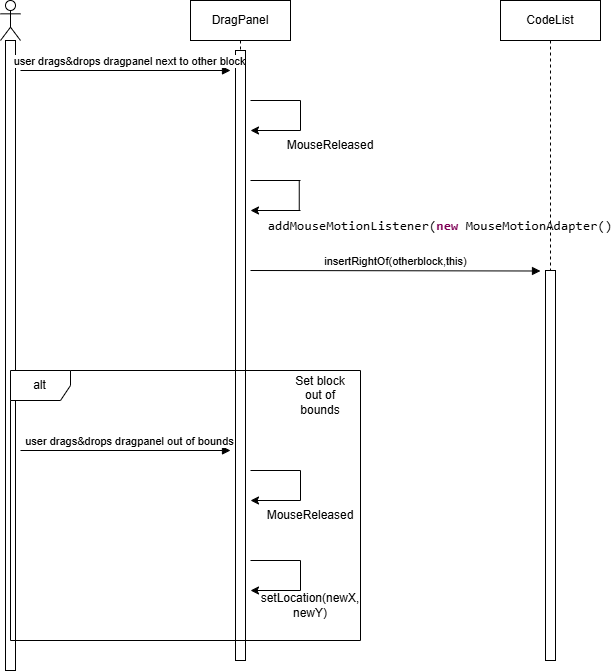

The diagram above was exported from draw.io. Its source (the exported page's mxGraphModel, read from the mxfile embedded in the PNG):
<mxGraphModel dx="859" dy="825" grid="1" gridSize="10" guides="1" tooltips="1" connect="1" arrows="1" fold="1" page="1" pageScale="1" pageWidth="827" pageHeight="1169" math="0" shadow="0">
  <root>
    <mxCell id="0" />
    <mxCell id="1" parent="0" />
    <mxCell id="mqIyhQbeVhROwtlwu1BJ-2" value="" style="shape=umlLifeline;perimeter=lifelinePerimeter;whiteSpace=wrap;html=1;container=1;dropTarget=0;collapsible=0;recursiveResize=0;outlineConnect=0;portConstraint=eastwest;newEdgeStyle={&quot;curved&quot;:0,&quot;rounded&quot;:0};participant=umlActor;" parent="1" vertex="1">
      <mxGeometry x="30" y="40" width="20" height="670" as="geometry" />
    </mxCell>
    <mxCell id="mqIyhQbeVhROwtlwu1BJ-3" value="" style="html=1;points=[[0,0,0,0,5],[0,1,0,0,-5],[1,0,0,0,5],[1,1,0,0,-5]];perimeter=orthogonalPerimeter;outlineConnect=0;targetShapes=umlLifeline;portConstraint=eastwest;newEdgeStyle={&quot;curved&quot;:0,&quot;rounded&quot;:0};" parent="mqIyhQbeVhROwtlwu1BJ-2" vertex="1">
      <mxGeometry x="5" y="40" width="10" height="630" as="geometry" />
    </mxCell>
    <mxCell id="mqIyhQbeVhROwtlwu1BJ-4" value="DragPanel" style="shape=umlLifeline;perimeter=lifelinePerimeter;whiteSpace=wrap;html=1;container=1;dropTarget=0;collapsible=0;recursiveResize=0;outlineConnect=0;portConstraint=eastwest;newEdgeStyle={&quot;curved&quot;:0,&quot;rounded&quot;:0};" parent="1" vertex="1">
      <mxGeometry x="220" y="40" width="100" height="660" as="geometry" />
    </mxCell>
    <mxCell id="mqIyhQbeVhROwtlwu1BJ-10" value="" style="html=1;points=[[0,0,0,0,5],[0,1,0,0,-5],[1,0,0,0,5],[1,1,0,0,-5]];perimeter=orthogonalPerimeter;outlineConnect=0;targetShapes=umlLifeline;portConstraint=eastwest;newEdgeStyle={&quot;curved&quot;:0,&quot;rounded&quot;:0};" parent="mqIyhQbeVhROwtlwu1BJ-4" vertex="1">
      <mxGeometry x="45" y="50" width="10" height="610" as="geometry" />
    </mxCell>
    <mxCell id="mqIyhQbeVhROwtlwu1BJ-12" value="user drags&amp;amp;drops dragpanel next to other block" style="html=1;verticalAlign=bottom;endArrow=block;curved=0;rounded=0;" parent="1" edge="1">
      <mxGeometry x="0.0476" width="80" relative="1" as="geometry">
        <mxPoint x="50" y="110" as="sourcePoint" />
        <mxPoint x="260" y="110" as="targetPoint" />
        <mxPoint as="offset" />
      </mxGeometry>
    </mxCell>
    <mxCell id="mqIyhQbeVhROwtlwu1BJ-13" value="" style="endArrow=none;html=1;rounded=0;" parent="1" edge="1">
      <mxGeometry width="50" height="50" relative="1" as="geometry">
        <mxPoint x="280" y="140" as="sourcePoint" />
        <mxPoint x="330" y="140" as="targetPoint" />
      </mxGeometry>
    </mxCell>
    <mxCell id="mqIyhQbeVhROwtlwu1BJ-14" value="" style="endArrow=classic;html=1;rounded=0;" parent="1" edge="1">
      <mxGeometry width="50" height="50" relative="1" as="geometry">
        <mxPoint x="330" y="540" as="sourcePoint" />
        <mxPoint x="280" y="540" as="targetPoint" />
      </mxGeometry>
    </mxCell>
    <mxCell id="mqIyhQbeVhROwtlwu1BJ-15" value="" style="endArrow=none;html=1;rounded=0;" parent="1" edge="1">
      <mxGeometry width="50" height="50" relative="1" as="geometry">
        <mxPoint x="330" y="170" as="sourcePoint" />
        <mxPoint x="330" y="140" as="targetPoint" />
      </mxGeometry>
    </mxCell>
    <mxCell id="mqIyhQbeVhROwtlwu1BJ-16" value="MouseReleased" style="text;html=1;align=center;verticalAlign=middle;whiteSpace=wrap;rounded=0;" parent="1" vertex="1">
      <mxGeometry x="330" y="170" width="60" height="30" as="geometry" />
    </mxCell>
    <mxCell id="mqIyhQbeVhROwtlwu1BJ-17" value="CodeList" style="shape=umlLifeline;perimeter=lifelinePerimeter;whiteSpace=wrap;html=1;container=1;dropTarget=0;collapsible=0;recursiveResize=0;outlineConnect=0;portConstraint=eastwest;newEdgeStyle={&quot;curved&quot;:0,&quot;rounded&quot;:0};" parent="1" vertex="1">
      <mxGeometry x="530" y="40" width="100" height="660" as="geometry" />
    </mxCell>
    <mxCell id="mqIyhQbeVhROwtlwu1BJ-20" value="" style="html=1;points=[[0,0,0,0,5],[0,1,0,0,-5],[1,0,0,0,5],[1,1,0,0,-5]];perimeter=orthogonalPerimeter;outlineConnect=0;targetShapes=umlLifeline;portConstraint=eastwest;newEdgeStyle={&quot;curved&quot;:0,&quot;rounded&quot;:0};" parent="mqIyhQbeVhROwtlwu1BJ-17" vertex="1">
      <mxGeometry x="45" y="270" width="10" height="390" as="geometry" />
    </mxCell>
    <mxCell id="mqIyhQbeVhROwtlwu1BJ-19" value="insertRightOf(otherblock,this)" style="html=1;verticalAlign=bottom;endArrow=block;curved=0;rounded=0;" parent="1" edge="1">
      <mxGeometry width="80" relative="1" as="geometry">
        <mxPoint x="280" y="310" as="sourcePoint" />
        <mxPoint x="570" y="310.5" as="targetPoint" />
      </mxGeometry>
    </mxCell>
    <mxCell id="mqIyhQbeVhROwtlwu1BJ-22" value="alt" style="shape=umlFrame;whiteSpace=wrap;html=1;pointerEvents=0;" parent="1" vertex="1">
      <mxGeometry x="40" y="410" width="350" height="270" as="geometry" />
    </mxCell>
    <mxCell id="mqIyhQbeVhROwtlwu1BJ-23" value="user drags&amp;amp;drops dragpanel out of bounds" style="html=1;verticalAlign=bottom;endArrow=block;curved=0;rounded=0;" parent="1" edge="1">
      <mxGeometry x="0.0476" width="80" relative="1" as="geometry">
        <mxPoint x="50" y="490" as="sourcePoint" />
        <mxPoint x="260" y="490" as="targetPoint" />
        <mxPoint as="offset" />
      </mxGeometry>
    </mxCell>
    <mxCell id="mqIyhQbeVhROwtlwu1BJ-26" value="" style="endArrow=none;html=1;rounded=0;" parent="1" edge="1">
      <mxGeometry width="50" height="50" relative="1" as="geometry">
        <mxPoint x="280" y="510" as="sourcePoint" />
        <mxPoint x="330" y="510" as="targetPoint" />
      </mxGeometry>
    </mxCell>
    <mxCell id="mqIyhQbeVhROwtlwu1BJ-28" value="" style="endArrow=classic;html=1;rounded=0;" parent="1" edge="1">
      <mxGeometry width="50" height="50" relative="1" as="geometry">
        <mxPoint x="330" y="170" as="sourcePoint" />
        <mxPoint x="280" y="170" as="targetPoint" />
      </mxGeometry>
    </mxCell>
    <mxCell id="mqIyhQbeVhROwtlwu1BJ-29" value="" style="endArrow=none;html=1;rounded=0;" parent="1" edge="1">
      <mxGeometry width="50" height="50" relative="1" as="geometry">
        <mxPoint x="330" y="540" as="sourcePoint" />
        <mxPoint x="330" y="510" as="targetPoint" />
      </mxGeometry>
    </mxCell>
    <mxCell id="mqIyhQbeVhROwtlwu1BJ-30" value="MouseReleased" style="text;html=1;align=center;verticalAlign=middle;whiteSpace=wrap;rounded=0;" parent="1" vertex="1">
      <mxGeometry x="310" y="540" width="60" height="30" as="geometry" />
    </mxCell>
    <mxCell id="mqIyhQbeVhROwtlwu1BJ-31" value="" style="endArrow=classic;html=1;rounded=0;" parent="1" edge="1">
      <mxGeometry width="50" height="50" relative="1" as="geometry">
        <mxPoint x="330" y="630" as="sourcePoint" />
        <mxPoint x="280" y="630" as="targetPoint" />
      </mxGeometry>
    </mxCell>
    <mxCell id="mqIyhQbeVhROwtlwu1BJ-32" value="" style="endArrow=none;html=1;rounded=0;" parent="1" edge="1">
      <mxGeometry width="50" height="50" relative="1" as="geometry">
        <mxPoint x="280" y="600" as="sourcePoint" />
        <mxPoint x="330" y="600" as="targetPoint" />
      </mxGeometry>
    </mxCell>
    <mxCell id="mqIyhQbeVhROwtlwu1BJ-33" value="" style="endArrow=none;html=1;rounded=0;" parent="1" edge="1">
      <mxGeometry width="50" height="50" relative="1" as="geometry">
        <mxPoint x="330" y="630" as="sourcePoint" />
        <mxPoint x="330" y="600" as="targetPoint" />
      </mxGeometry>
    </mxCell>
    <mxCell id="mqIyhQbeVhROwtlwu1BJ-35" value="setLocation(newX, newY)" style="text;html=1;align=center;verticalAlign=middle;whiteSpace=wrap;rounded=0;" parent="1" vertex="1">
      <mxGeometry x="310" y="630" width="60" height="30" as="geometry" />
    </mxCell>
    <mxCell id="mqIyhQbeVhROwtlwu1BJ-36" value="Set block out of bounds" style="text;html=1;align=center;verticalAlign=middle;whiteSpace=wrap;rounded=0;" parent="1" vertex="1">
      <mxGeometry x="320" y="420" width="60" height="30" as="geometry" />
    </mxCell>
    <mxCell id="mqIyhQbeVhROwtlwu1BJ-40" value="" style="endArrow=none;html=1;rounded=0;" parent="1" edge="1">
      <mxGeometry width="50" height="50" relative="1" as="geometry">
        <mxPoint x="280" y="220" as="sourcePoint" />
        <mxPoint x="330" y="220" as="targetPoint" />
      </mxGeometry>
    </mxCell>
    <mxCell id="mqIyhQbeVhROwtlwu1BJ-41" value="" style="endArrow=classic;html=1;rounded=0;" parent="1" edge="1">
      <mxGeometry width="50" height="50" relative="1" as="geometry">
        <mxPoint x="330" y="250" as="sourcePoint" />
        <mxPoint x="280" y="250" as="targetPoint" />
      </mxGeometry>
    </mxCell>
    <mxCell id="mqIyhQbeVhROwtlwu1BJ-42" value="" style="endArrow=none;html=1;rounded=0;" parent="1" edge="1">
      <mxGeometry width="50" height="50" relative="1" as="geometry">
        <mxPoint x="328.75" y="250" as="sourcePoint" />
        <mxPoint x="328.75" y="220" as="targetPoint" />
      </mxGeometry>
    </mxCell>
    <mxCell id="mqIyhQbeVhROwtlwu1BJ-44" value="&lt;span style=&quot;font-family: Consolas; font-size: 13.3333px; text-align: left; white-space: pre; color: rgb(0, 0, 0);&quot;&gt;addMouseMotionListener(&lt;/span&gt;&lt;span style=&quot;font-family: Consolas; font-size: 13.3333px; text-align: left; white-space: pre; color: rgb(127, 0, 85); font-weight: bold;&quot;&gt;new&lt;/span&gt;&lt;span style=&quot;font-family: Consolas; font-size: 13.3333px; text-align: left; white-space: pre; color: rgb(0, 0, 0);&quot;&gt; MouseMotionAdapter()&lt;/span&gt;" style="text;html=1;align=center;verticalAlign=middle;whiteSpace=wrap;rounded=0;" parent="1" vertex="1">
      <mxGeometry x="440" y="250" width="60" height="30" as="geometry" />
    </mxCell>
  </root>
</mxGraphModel>